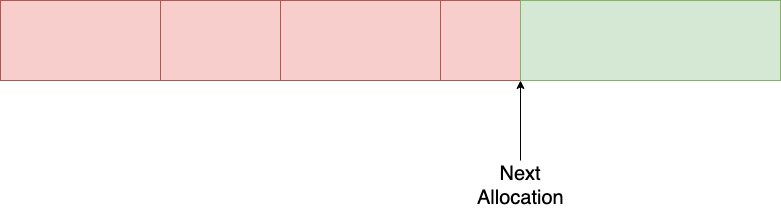

The diagram above was exported from draw.io. Its source (the exported page's mxGraphModel, read from the mxfile embedded in the PNG):
<mxGraphModel dx="1434" dy="883" grid="1" gridSize="10" guides="1" tooltips="1" connect="1" arrows="1" fold="1" page="1" pageScale="1" pageWidth="827" pageHeight="1169" math="0" shadow="0">
  <root>
    <mxCell id="0" />
    <mxCell id="1" parent="0" />
    <mxCell id="xcZr_ncqNggsB_T-14bP-1" value="" style="rounded=0;whiteSpace=wrap;html=1;fillColor=#f8cecc;strokeColor=#b85450;" vertex="1" parent="1">
      <mxGeometry x="40" y="40" width="160" height="80" as="geometry" />
    </mxCell>
    <mxCell id="xcZr_ncqNggsB_T-14bP-2" value="" style="rounded=0;whiteSpace=wrap;html=1;fillColor=#f8cecc;strokeColor=#b85450;" vertex="1" parent="1">
      <mxGeometry x="200" y="40" width="120" height="80" as="geometry" />
    </mxCell>
    <mxCell id="xcZr_ncqNggsB_T-14bP-3" value="" style="rounded=0;whiteSpace=wrap;html=1;fillColor=#f8cecc;strokeColor=#b85450;" vertex="1" parent="1">
      <mxGeometry x="320" y="40" width="160" height="80" as="geometry" />
    </mxCell>
    <mxCell id="xcZr_ncqNggsB_T-14bP-4" value="" style="rounded=0;whiteSpace=wrap;html=1;fillColor=#f8cecc;strokeColor=#b85450;" vertex="1" parent="1">
      <mxGeometry x="480" y="40" width="80" height="80" as="geometry" />
    </mxCell>
    <mxCell id="xcZr_ncqNggsB_T-14bP-5" value="" style="rounded=0;whiteSpace=wrap;html=1;fillColor=#d5e8d4;strokeColor=#82b366;" vertex="1" parent="1">
      <mxGeometry x="560" y="40" width="260" height="80" as="geometry" />
    </mxCell>
    <mxCell id="xcZr_ncqNggsB_T-14bP-6" value="" style="endArrow=classic;html=1;rounded=0;entryX=0;entryY=1;entryDx=0;entryDy=0;" edge="1" parent="1" target="xcZr_ncqNggsB_T-14bP-5">
      <mxGeometry width="50" height="50" relative="1" as="geometry">
        <mxPoint x="560" y="200" as="sourcePoint" />
        <mxPoint x="440" y="340" as="targetPoint" />
      </mxGeometry>
    </mxCell>
    <mxCell id="xcZr_ncqNggsB_T-14bP-7" value="Next Allocation" style="text;html=1;align=center;verticalAlign=middle;whiteSpace=wrap;rounded=0;fontSize=20;" vertex="1" parent="1">
      <mxGeometry x="520" y="210" width="80" height="30" as="geometry" />
    </mxCell>
  </root>
</mxGraphModel>